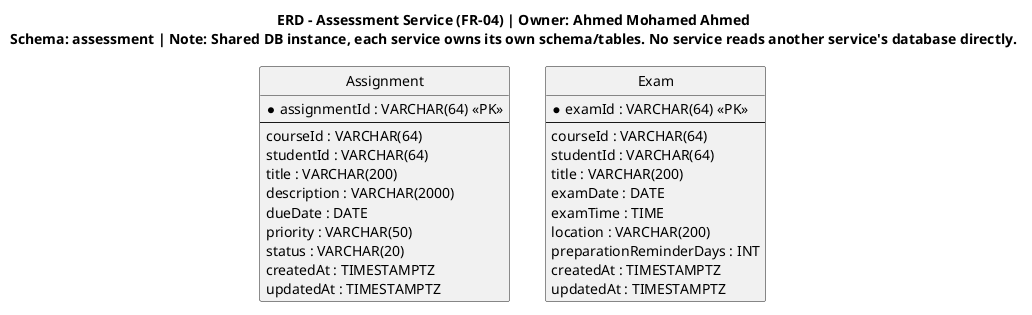

The diagram above was rendered by PlantUML. Its source (embedded in the PNG):
@startuml assessment-service-erd
hide circle
skinparam linetype ortho

title ERD - Assessment Service (FR-04) | Owner: Ahmed Mohamed Ahmed\nSchema: assessment | Note: Shared DB instance, each service owns its own schema/tables. No service reads another service's database directly.

entity "Assignment" as Assignment {
  * assignmentId : VARCHAR(64) <<PK>>
  --
  courseId : VARCHAR(64)
  studentId : VARCHAR(64)
  title : VARCHAR(200)
  description : VARCHAR(2000)
  dueDate : DATE
  priority : VARCHAR(50)
  status : VARCHAR(20)
  createdAt : TIMESTAMPTZ
  updatedAt : TIMESTAMPTZ
}

entity "Exam" as Exam {
  * examId : VARCHAR(64) <<PK>>
  --
  courseId : VARCHAR(64)
  studentId : VARCHAR(64)
  title : VARCHAR(200)
  examDate : DATE
  examTime : TIME
  location : VARCHAR(200)
  preparationReminderDays : INT
  createdAt : TIMESTAMPTZ
  updatedAt : TIMESTAMPTZ
}

' Note: courseId/studentId are logical references (no cross-service FK)
@enduml